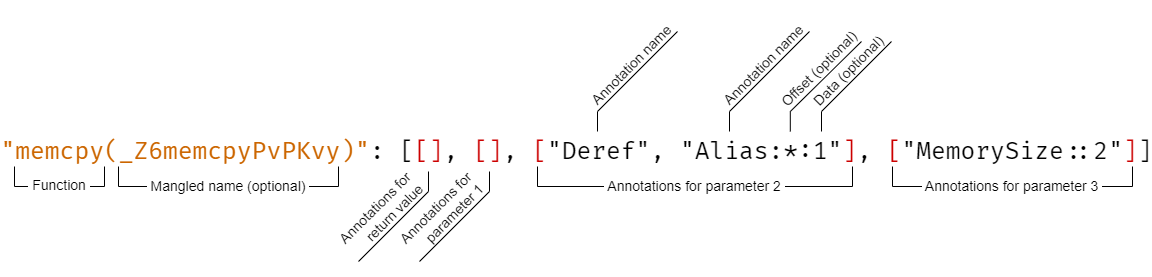

The diagram above was exported from draw.io. Its source (the exported page's mxGraphModel, read from the mxfile embedded in the PNG):
<mxGraphModel dx="1673" dy="1008" grid="1" gridSize="10" guides="1" tooltips="1" connect="1" arrows="1" fold="1" page="1" pageScale="1" pageWidth="850" pageHeight="1100" math="0" shadow="0">
  <root>
    <mxCell id="0" />
    <mxCell id="1" parent="0" />
    <mxCell id="O-eY4dvEfgUkbyjqcOKX-12" value="&lt;font face=&quot;Fira Code&quot; style=&quot;font-size: 24px;&quot;&gt;&lt;span style=&quot;font-size: 24px;&quot;&gt;&lt;font color=&quot;#cc6600&quot; style=&quot;font-size: 24px;&quot;&gt;&quot;memcpy(_Z6memcpyPvPKvy)&quot;&lt;/font&gt;: [&lt;font color=&quot;#cc0000&quot;&gt;[]&lt;/font&gt;, &lt;font color=&quot;#cc0000&quot;&gt;[]&lt;/font&gt;, &lt;font color=&quot;#cc0000&quot;&gt;[&lt;/font&gt;&quot;Deref&quot;, &quot;Alias:*:1&quot;&lt;font color=&quot;#cc0000&quot;&gt;]&lt;/font&gt;, &lt;font color=&quot;#cc0000&quot;&gt;[&lt;/font&gt;&quot;MemorySize::2&quot;&lt;font color=&quot;#cc0000&quot;&gt;]&lt;/font&gt;]&lt;/span&gt;&lt;/font&gt;" style="text;html=1;resizable=0;autosize=1;align=center;verticalAlign=middle;points=[];fillColor=none;strokeColor=none;rounded=0;connectable=0;allowArrows=0;fontSize=24;" parent="1" vertex="1">
      <mxGeometry x="279" y="490" width="1150" height="40" as="geometry" />
    </mxCell>
    <mxCell id="gC9VPYJlk6lHwDJv7lKV-4" value="" style="endArrow=none;html=1;rounded=0;fontSize=24;fontColor=#CC0000;" parent="1" edge="1">
      <mxGeometry width="50" height="50" relative="1" as="geometry">
        <mxPoint x="382" y="525" as="sourcePoint" />
        <mxPoint x="292" y="525" as="targetPoint" />
        <Array as="points">
          <mxPoint x="382" y="545" />
          <mxPoint x="292" y="545" />
        </Array>
      </mxGeometry>
    </mxCell>
    <mxCell id="gC9VPYJlk6lHwDJv7lKV-7" value="" style="endArrow=none;html=1;rounded=0;fontSize=24;fontColor=#CC0000;" parent="1" edge="1">
      <mxGeometry width="50" height="50" relative="1" as="geometry">
        <mxPoint x="616" y="525" as="sourcePoint" />
        <mxPoint x="396" y="525" as="targetPoint" />
        <Array as="points">
          <mxPoint x="616" y="545" />
          <mxPoint x="396" y="545" />
        </Array>
      </mxGeometry>
    </mxCell>
    <mxCell id="gC9VPYJlk6lHwDJv7lKV-8" value="" style="endArrow=none;html=1;rounded=0;fontSize=24;fontColor=#CC0000;" parent="1" edge="1">
      <mxGeometry width="50" height="50" relative="1" as="geometry">
        <mxPoint x="1130" y="525" as="sourcePoint" />
        <mxPoint x="815" y="525" as="targetPoint" />
        <Array as="points">
          <mxPoint x="1130" y="545" />
          <mxPoint x="815" y="545" />
        </Array>
      </mxGeometry>
    </mxCell>
    <mxCell id="gC9VPYJlk6lHwDJv7lKV-15" value="Annotation name" style="text;html=1;strokeColor=none;fillColor=none;align=left;verticalAlign=middle;whiteSpace=wrap;rounded=0;fontSize=14;fontColor=#000000;rotation=-45;" parent="1" vertex="1">
      <mxGeometry x="853" y="410" width="120" height="20" as="geometry" />
    </mxCell>
    <mxCell id="gC9VPYJlk6lHwDJv7lKV-20" value="Annotation name" style="text;html=1;strokeColor=none;fillColor=none;align=left;verticalAlign=middle;whiteSpace=wrap;rounded=0;fontSize=14;fontColor=#000000;rotation=-45;" parent="1" vertex="1">
      <mxGeometry x="985" y="410" width="120" height="20" as="geometry" />
    </mxCell>
    <mxCell id="gC9VPYJlk6lHwDJv7lKV-23" value="Offset (optional)" style="text;html=1;strokeColor=none;fillColor=none;align=left;verticalAlign=middle;whiteSpace=wrap;rounded=0;fontSize=14;fontColor=#000000;rotation=-45;" parent="1" vertex="1">
      <mxGeometry x="1044.6" y="416.3" width="107.2" height="20" as="geometry" />
    </mxCell>
    <mxCell id="gC9VPYJlk6lHwDJv7lKV-25" value="" style="endArrow=none;html=1;rounded=0;fontSize=14;fontColor=#000000;" parent="1" edge="1">
      <mxGeometry width="50" height="50" relative="1" as="geometry">
        <mxPoint x="875" y="490" as="sourcePoint" />
        <mxPoint x="955" y="390" as="targetPoint" />
        <Array as="points">
          <mxPoint x="875" y="470" />
        </Array>
      </mxGeometry>
    </mxCell>
    <mxCell id="gC9VPYJlk6lHwDJv7lKV-29" value="" style="endArrow=none;html=1;rounded=0;fontSize=14;fontColor=#000000;" parent="1" edge="1">
      <mxGeometry width="50" height="50" relative="1" as="geometry">
        <mxPoint x="1007" y="490" as="sourcePoint" />
        <mxPoint x="1087" y="390" as="targetPoint" />
        <Array as="points">
          <mxPoint x="1007" y="470" />
        </Array>
      </mxGeometry>
    </mxCell>
    <mxCell id="gC9VPYJlk6lHwDJv7lKV-30" value="" style="endArrow=none;html=1;rounded=0;fontSize=14;fontColor=#000000;" parent="1" edge="1">
      <mxGeometry width="50" height="50" relative="1" as="geometry">
        <mxPoint x="1067.8" y="490" as="sourcePoint" />
        <mxPoint x="1139" y="400" as="targetPoint" />
        <Array as="points">
          <mxPoint x="1067.8" y="470" />
        </Array>
      </mxGeometry>
    </mxCell>
    <mxCell id="gC9VPYJlk6lHwDJv7lKV-31" value="Data (optional)" style="text;html=1;strokeColor=none;fillColor=none;align=left;verticalAlign=middle;whiteSpace=wrap;rounded=0;fontSize=14;fontColor=#000000;rotation=-45;" parent="1" vertex="1">
      <mxGeometry x="1072.36" y="404.64" width="138" height="20" as="geometry" />
    </mxCell>
    <mxCell id="gC9VPYJlk6lHwDJv7lKV-32" value="" style="endArrow=none;html=1;rounded=0;fontSize=14;fontColor=#000000;" parent="1" edge="1">
      <mxGeometry width="50" height="50" relative="1" as="geometry">
        <mxPoint x="1099" y="490" as="sourcePoint" />
        <mxPoint x="1169" y="400" as="targetPoint" />
        <Array as="points">
          <mxPoint x="1099" y="470" />
        </Array>
      </mxGeometry>
    </mxCell>
    <mxCell id="gC9VPYJlk6lHwDJv7lKV-33" value="&amp;nbsp;Function&amp;nbsp;" style="text;html=1;strokeColor=none;fillColor=none;align=center;verticalAlign=middle;whiteSpace=wrap;rounded=0;fontSize=14;fontColor=#000000;rotation=0;labelBackgroundColor=default;" parent="1" vertex="1">
      <mxGeometry x="292" y="534" width="90" height="20" as="geometry" />
    </mxCell>
    <mxCell id="gC9VPYJlk6lHwDJv7lKV-36" value="&amp;nbsp;Mangled name (optional)&amp;nbsp;" style="text;html=1;strokeColor=none;fillColor=none;align=center;verticalAlign=middle;whiteSpace=wrap;rounded=0;fontSize=14;fontColor=#000000;rotation=0;labelBackgroundColor=default;" parent="1" vertex="1">
      <mxGeometry x="396" y="535" width="220" height="20" as="geometry" />
    </mxCell>
    <mxCell id="gC9VPYJlk6lHwDJv7lKV-37" value="&amp;nbsp;Annotations for parameter 2&amp;nbsp;" style="text;html=1;strokeColor=none;fillColor=none;align=center;verticalAlign=middle;whiteSpace=wrap;rounded=0;fontSize=14;fontColor=#000000;rotation=0;labelBackgroundColor=default;" parent="1" vertex="1">
      <mxGeometry x="815" y="535" width="315" height="20" as="geometry" />
    </mxCell>
    <mxCell id="gC9VPYJlk6lHwDJv7lKV-38" value="Annotations for return value" style="text;html=1;strokeColor=none;fillColor=none;align=right;verticalAlign=middle;whiteSpace=wrap;rounded=0;fontSize=14;fontColor=#000000;rotation=-45;spacing=2;" parent="1" vertex="1">
      <mxGeometry x="591" y="570" width="120" height="20" as="geometry" />
    </mxCell>
    <mxCell id="gC9VPYJlk6lHwDJv7lKV-39" value="" style="endArrow=none;html=1;rounded=0;fontSize=14;fontColor=#000000;" parent="1" edge="1">
      <mxGeometry width="50" height="50" relative="1" as="geometry">
        <mxPoint x="636" y="620" as="sourcePoint" />
        <mxPoint x="706" y="530" as="targetPoint" />
        <Array as="points">
          <mxPoint x="706" y="550" />
        </Array>
      </mxGeometry>
    </mxCell>
    <mxCell id="gC9VPYJlk6lHwDJv7lKV-40" value="Annotations for parameter 1" style="text;html=1;strokeColor=none;fillColor=none;align=right;verticalAlign=middle;whiteSpace=wrap;rounded=0;fontSize=14;fontColor=#000000;rotation=-45;" parent="1" vertex="1">
      <mxGeometry x="652" y="565.46" width="120" height="30" as="geometry" />
    </mxCell>
    <mxCell id="gC9VPYJlk6lHwDJv7lKV-41" value="" style="endArrow=none;html=1;rounded=0;fontSize=14;fontColor=#000000;" parent="1" edge="1">
      <mxGeometry width="50" height="50" relative="1" as="geometry">
        <mxPoint x="697" y="620" as="sourcePoint" />
        <mxPoint x="767" y="530" as="targetPoint" />
        <Array as="points">
          <mxPoint x="767" y="550" />
        </Array>
      </mxGeometry>
    </mxCell>
    <mxCell id="gC9VPYJlk6lHwDJv7lKV-42" value="" style="endArrow=none;html=1;rounded=0;fontSize=24;fontColor=#CC0000;" parent="1" edge="1">
      <mxGeometry width="50" height="50" relative="1" as="geometry">
        <mxPoint x="1410" y="525" as="sourcePoint" />
        <mxPoint x="1170" y="525" as="targetPoint" />
        <Array as="points">
          <mxPoint x="1410" y="545" />
          <mxPoint x="1170" y="545" />
        </Array>
      </mxGeometry>
    </mxCell>
    <mxCell id="gC9VPYJlk6lHwDJv7lKV-43" value="&amp;nbsp;Annotations for parameter 3&amp;nbsp;" style="text;html=1;strokeColor=none;fillColor=none;align=center;verticalAlign=middle;whiteSpace=wrap;rounded=0;fontSize=14;fontColor=#000000;rotation=0;labelBackgroundColor=default;" parent="1" vertex="1">
      <mxGeometry x="1170" y="535" width="240" height="20" as="geometry" />
    </mxCell>
  </root>
</mxGraphModel>